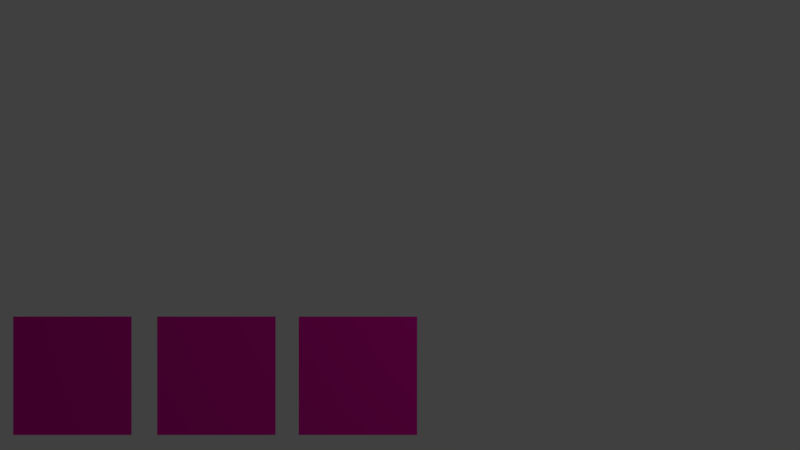 # Source: game.blend  (saved by Blender 2.79.0; exported with 4.5.12 LTS)
import bpy
from mathutils import Matrix  # noqa: F401  (used for matrix-valued properties, if any)

bpy.ops.wm.read_factory_settings(use_empty=True)
scene = bpy.context.scene
scene.name = 'AnnvallerHudscene'

# ---- collections
col_collection_1_001 = bpy.data.collections.new('Collection 1.001'); scene.collection.children.link(col_collection_1_001)

# ---- materials (node trees are filled in below, after node groups)
mat_material_013 = bpy.data.materials.new('Material.013')
mat_material_013.alpha_threshold = 0.0
mat_material_013.use_transparent_shadow = False
mat_material_013.diffuse_color = (0.8, 0.003273, 0.3794, 1.0)
mat_material_013.roughness = 0.5
mat_material_010 = bpy.data.materials.new('Material.010')
mat_material_010.alpha_threshold = 0.0
mat_material_010.use_transparent_shadow = False
mat_material_010.diffuse_color = (0.8, 0.003273, 0.3794, 1.0)
mat_material_010.roughness = 0.5
mat_material_009 = bpy.data.materials.new('Material.009')
mat_material_009.alpha_threshold = 0.0
mat_material_009.use_transparent_shadow = False
mat_material_009.diffuse_color = (0.8, 0.003273, 0.3794, 1.0)
mat_material_009.roughness = 0.5

# ---- material node trees

# ---- world
world_world_001 = bpy.data.worlds.new('World.001'); scene.world = world_world_001
world_world_001.color = (0.05088, 0.05088, 0.05088)
world_world_001.use_sun_shadow = False
world_world_001.sun_shadow_jitter_overblur = 0.0
world_world_001.cycles.sampling_method = 'MANUAL'

# ---- cameras
cam_camera = bpy.data.cameras.new('Camera')
cam_camera.type = 'ORTHO'
cam_camera.clip_end = 100.0
cam_camera.lens = 35.57
cam_camera.sensor_width = 32.0
cam_camera.sensor_height = 18.0
cam_camera.ortho_scale = 13.51
cam_camera.lens_unit = 'FOV'
cam_camera.dof.focus_distance = 0.0
cam_camera.dof.aperture_fstop = 128.0

# ---- lights
light_lamp = bpy.data.lights.new('Lamp', 'POINT')
light_lamp.transmission_factor = 0.0
light_lamp.cutoff_distance = 30.0
light_lamp.energy = 100.0
light_lamp.shadow_buffer_clip_start = 1.001
light_lamp.shadow_soft_size = 0.1
light_lamp.shadow_maximum_resolution = 0.006
light_lamp.use_absolute_resolution = True

# ---- meshes
me_plane_005 = bpy.data.meshes.new('Plane.005')
me_plane_005.from_pydata([(-1.0, -1.0, 0.0), (1.0, -1.0, 0.0), (-1.0, 1.0, 0.0), (1.0, 1.0, 0.0)], [], [(0, 1, 3, 2)])
me_plane_005.materials.append(mat_material_013)
me_plane_005.use_remesh_preserve_volume = False
me_plane_005.use_remesh_preserve_attributes = False
me_plane_005.use_mirror_vertex_groups = False
me_plane_005.update()
me_plane_002 = bpy.data.meshes.new('Plane.002')
me_plane_002.from_pydata([(-1.0, -1.0, 0.0), (1.0, -1.0, 0.0), (-1.0, 1.0, 0.0), (1.0, 1.0, 0.0)], [], [(0, 1, 3, 2)])
me_plane_002.materials.append(mat_material_010)
me_plane_002.use_remesh_preserve_volume = False
me_plane_002.use_remesh_preserve_attributes = False
me_plane_002.use_mirror_vertex_groups = False
me_plane_002.update()
me_plane_003 = bpy.data.meshes.new('Plane.003')
me_plane_003.from_pydata([(-1.0, -1.0, 0.0), (1.0, -1.0, 0.0), (-1.0, 1.0, 0.0), (1.0, 1.0, 0.0)], [], [(0, 1, 3, 2)])
me_plane_003.materials.append(mat_material_009)
me_plane_003.use_remesh_preserve_volume = False
me_plane_003.use_remesh_preserve_attributes = False
me_plane_003.use_mirror_vertex_groups = False
me_plane_003.update()

# ---- objects
ob_buttonchoice1 = bpy.data.objects.new('buttonchoice1', me_plane_005)
ob_lamp = bpy.data.objects.new('Lamp', light_lamp)
ob_camera_002 = bpy.data.objects.new('Camera.002', cam_camera)
ob_buttonchoice1_001 = bpy.data.objects.new('buttonchoice1.001', me_plane_002)
ob_buttonchoice1_002 = bpy.data.objects.new('buttonchoice1.002', me_plane_003)

# ---- transforms, parenting, visibility, modifiers, constraints
ob_buttonchoice1.location = (-5.534, -2.546, 0.2754)
ob_buttonchoice1.lineart.crease_threshold = 0.0
ob_lamp.location = (4.076, 1.005, 5.904)
ob_lamp.rotation_euler = (0.6503, 0.05522, 1.866)
ob_lamp.lock_rotations_4d = False
ob_lamp.empty_display_type = 'ARROWS'
ob_lamp.color = (0.0, 0.0, 0.0, 0.0)
ob_lamp.lineart.crease_threshold = 0.0
ob_camera_002.location = (0.0, 0.0, 14.99)
ob_camera_002.lock_rotations_4d = False
ob_camera_002.empty_display_type = 'ARROWS'
ob_camera_002.color = (0.0, 0.0, 0.0, 0.0)
ob_camera_002.display_type = 'WIRE'
ob_camera_002.lineart.crease_threshold = 0.0
ob_buttonchoice1_001.location = (-3.101, -2.546, 0.2754)
ob_buttonchoice1_001.lineart.crease_threshold = 0.0
ob_buttonchoice1_002.location = (-0.7107, -2.546, 0.2754)
ob_buttonchoice1_002.lineart.crease_threshold = 0.0

# ---- collection membership
col_collection_1_001.objects.link(ob_buttonchoice1)
col_collection_1_001.objects.link(ob_lamp)
col_collection_1_001.objects.link(ob_camera_002)
col_collection_1_001.objects.link(ob_buttonchoice1_001)
col_collection_1_001.objects.link(ob_buttonchoice1_002)

# ---- scene / render settings (as saved in the file)
scene.camera = ob_camera_002
scene.frame_start = 1; scene.frame_end = 250; scene.frame_set(1)
scene.render.engine = 'BLENDER_EEVEE_NEXT'
scene.render.resolution_percentage = 50
scene.render.dither_intensity = 0.0
scene.cycles.use_denoising = False
scene.cycles.samples = 128
scene.cycles.sampling_pattern = 'TABULATED_SOBOL'
scene.cycles.use_adaptive_sampling = False
scene.cycles.use_light_tree = False
scene.cycles.blur_glossy = 0.0
scene.cycles.sample_clamp_indirect = 0.0
scene.view_settings.view_transform = 'Standard'
bpy.context.view_layer.update()
